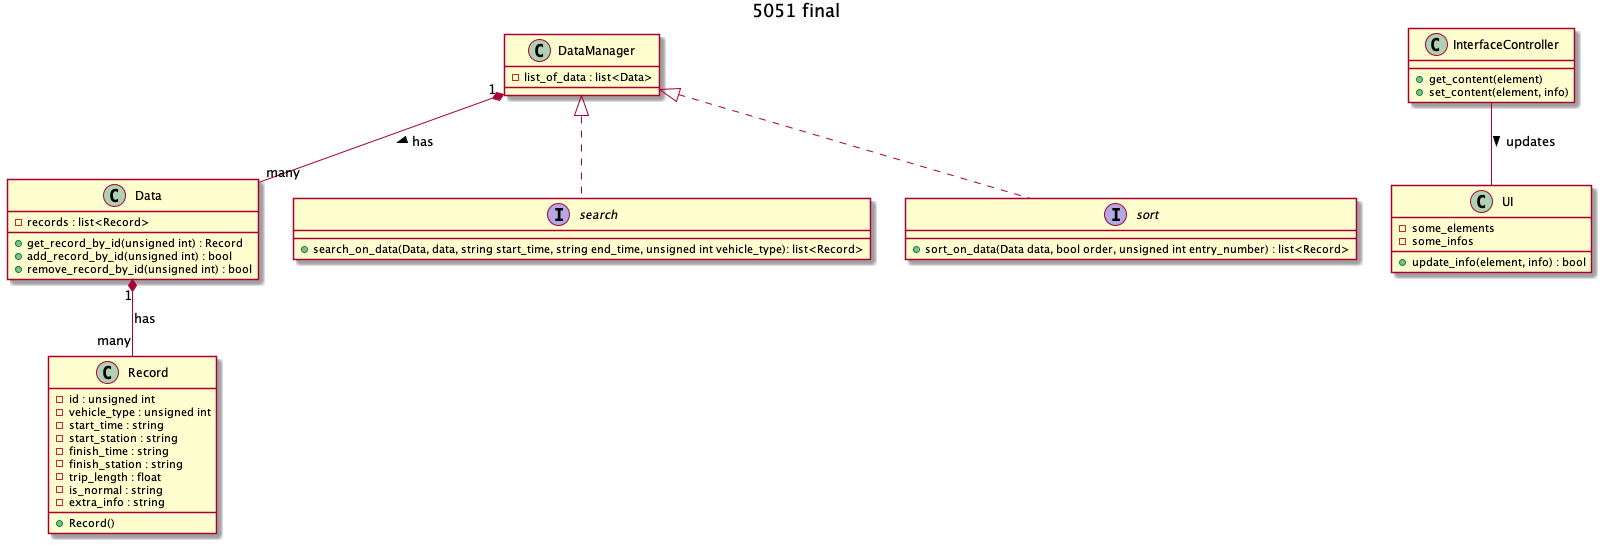

The diagram above was rendered by PlantUML. Its source (embedded in the PNG):
@startuml 5051 final
title 5051 final

class Record {
   - id : unsigned int
   - vehicle_type : unsigned int
   - start_time : string
   - start_station : string
   - finish_time : string
   - finish_station : string
   - trip_length : float
   - is_normal : string
   - extra_info : string
   + Record()
}

class Data {
   - records : list<Record>
   + get_record_by_id(unsigned int) : Record
   + add_record_by_id(unsigned int) : bool
   + remove_record_by_id(unsigned int) : bool
}

class DataManager {
   - list_of_data : list<Data>
}

interface search{
   + search_on_data(Data, data, string start_time, string end_time, unsigned int vehicle_type): list<Record>
} 

interface sort {
   + sort_on_data(Data data, bool order, unsigned int entry_number) : list<Record>
}

class InterfaceController {
   + get_content(element)
   + set_content(element, info)
}

class UI {
   - some_elements
   - some_infos
   + update_info(element, info) : bool
}

Data "1" *-- "many" Record : has
InterfaceController -- UI : > updates
DataManager "1" *-- "many" Data : > has
DataManager <|.. search
DataManager <|.. sort
@enduml